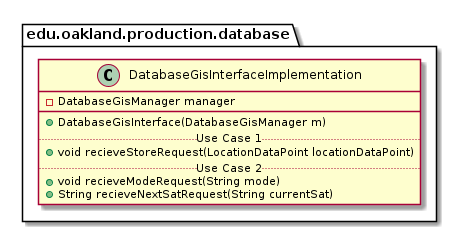

The diagram above was rendered by PlantUML. Its source (embedded in the PNG):
@startuml DatabaseGisInterfaceImplementation

package edu.oakland.production.database {
    class DatabaseGisInterfaceImplementation {
        - DatabaseGisManager manager
        __
        + DatabaseGisInterface(DatabaseGisManager m)
        .. Use Case 1 ..
        + void recieveStoreRequest(LocationDataPoint locationDataPoint)
        .. Use Case 2 ..
        + void recieveModeRequest(String mode)
        + String recieveNextSatRequest(String currentSat)
    }
}

@enduml